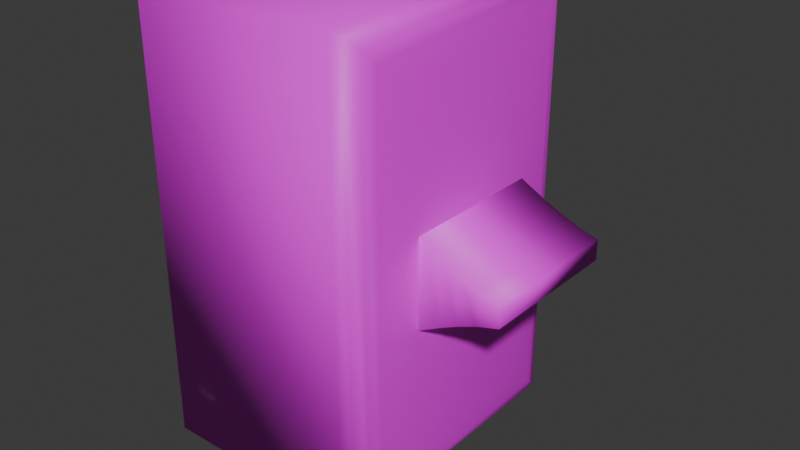 # Source: LightSwitch.blend  (saved by Blender 4.0.36; exported with 4.5.12 LTS)
import bpy
from mathutils import Matrix  # noqa: F401  (used for matrix-valued properties, if any)

bpy.ops.wm.read_factory_settings(use_empty=True)
scene = bpy.context.scene
scene.name = 'Scene'

# ---- collections
col_collection = bpy.data.collections.new('Collection'); scene.collection.children.link(col_collection)

# ---- images (referenced by path relative to the original .blend; pixels are not part of the script)
import os
ASSET_DIR = os.environ.get("B2B_ASSET_DIR", "")  # directory of the original .blend (textures are referenced by path, not embedded)
HERE = os.path.dirname(os.path.abspath(__file__))  # packed textures are extracted next to this script under _unpacked/

def load_image(name, relpath, width, height, colorspace="sRGB"):
    """Load a texture the original file referenced (path relative to the .blend, or extracted next to this script)."""
    p = next((c for c in (os.path.join(HERE, relpath), os.path.join(ASSET_DIR, relpath)) if relpath and os.path.exists(c)), "")
    if p:
        img = bpy.data.images.load(p, check_existing=True)
        img.name = name
    else:  # same state as the original file: an image datablock whose file is absent (Cycles renders it pink)
        img = bpy.data.images.new(name, width, height)
        img.source = "FILE"
        img.filepath = "//" + (relpath or name)
    img.colorspace_settings.name = colorspace
    return img
img_clean_metal_png = load_image('Clean Metal.png', 'Clean Metal.png', 1024, 1024, 'sRGB')

# ---- materials (node trees are filled in below, after node groups)
mat_metal1 = bpy.data.materials.new('Metal1')
mat_metal1.alpha_threshold = 0.0
mat_metal1.use_transparent_shadow = False
mat_metal1.roughness = 0.5
mat_metal1.line_color = (0.0, 0.0, 0.0, 1.0)

# ---- material node trees
mat_metal1.use_nodes = True; mat_metal1.node_tree.nodes.clear()
_N = mat_metal1.node_tree.nodes; _L = mat_metal1.node_tree.links
n0 = _N.new('ShaderNodeOutputMaterial'); n0.name = 'Material Output'; n0.location = (300, 300)
n1 = _N.new('ShaderNodeBsdfPrincipled'); n1.name = 'Principled BSDF'; n1.location = (10, 300)
n1.inputs[3].default_value = 1.45
n2 = _N.new('ShaderNodeTexImage'); n2.name = 'Image Texture.001'; n2.location = (-494, 216)
n2.image = img_clean_metal_png
_L.new(n1.outputs[0], n0.inputs[0])
_L.new(n2.outputs[0], n1.inputs[0])
n0.is_active_output = True

# ---- world
world_world = bpy.data.worlds.new('World'); scene.world = world_world
world_world.use_nodes = True; world_world.node_tree.nodes.clear()
_N = world_world.node_tree.nodes; _L = world_world.node_tree.links
n0 = _N.new('ShaderNodeOutputWorld'); n0.name = 'World Output'; n0.location = (300, 300)
n1 = _N.new('ShaderNodeBackground'); n1.name = 'Background'; n1.location = (10, 300)
n1.inputs[0].default_value = (0.05088, 0.05088, 0.05088, 1.0)
_L.new(n1.outputs[0], n0.inputs[0])
n0.is_active_output = True
world_world.color = (0.05088, 0.05088, 0.05088)
world_world.use_sun_shadow = False
world_world.sun_shadow_jitter_overblur = 0.0

# ---- meshes
me_cube_001 = bpy.data.meshes.new('Cube.001')
me_cube_001.from_pydata([(-1.774, 1.186, 1.896), (-1.774, 1.186, -1.896), (-1.774, -1.186, 1.896), (-1.774, -1.186, -1.896), (0.01583, 1.186, 1.896), (0.1212, 1.157, 1.868), (0.1983, 1.08, 1.79), (0.01583, 1.186, -1.896), (0.1983, 1.08, -1.79), (0.1212, 1.157, -1.868), (0.01583, -1.186, 1.896), (0.1983, -1.08, 1.79), (0.1212, -1.157, 1.868), (0.01583, -1.186, -1.896), (0.1983, -1.08, -1.79), (0.1212, -1.157, -1.868), (0.2265, 0.9749, 1.685), (0.2265, 0.9749, -1.685), (0.2265, -0.9749, -1.685), (0.2265, -0.9749, 1.685), (0.2775, 0.7639, 1.474), (0.2775, 0.7639, -1.474), (0.2775, -0.7639, -1.474), (0.2775, -0.7639, 1.474)], [], [(3, 2, 0, 1), (13, 10, 2, 3), (23, 22, 21, 20), (16, 17, 8, 6), (6, 8, 9, 5), (5, 9, 7, 4), (10, 13, 15, 12), (12, 15, 14, 11), (11, 14, 18, 19), (4, 10, 12, 5), (5, 12, 11, 6), (6, 11, 19, 16), (13, 7, 9, 15), (15, 9, 8, 14), (14, 8, 17, 18), (1, 0, 4, 7), (20, 21, 17, 16), (22, 23, 19, 18), (23, 20, 16, 19), (21, 22, 18, 17), (2, 10, 4, 0), (3, 1, 7, 13)])
me_cube_001.polygons.foreach_set('use_smooth', [True] * 22)
_uv = me_cube_001.uv_layers.new(name='UVMap')
_uv.uv.foreach_set('vector', [0.0, 0.5087, 0.0, 0.1063, 0.2517, 0.1063, 0.2517, 0.5087, 0.464, 0.3516, 0.464, 0.03667, 0.654, 0.03667, 0.654, 0.3516, 0.6568, 0.5134, 0.6568, 0.8264, 0.4946, 0.8264, 0.4946, 0.5134, 0.4722, 0.491, 0.4722, 0.8488, 0.461, 0.86, 0.461, 0.4799, 0.461, 0.4799, 0.461, 0.86, 0.4528, 0.8682, 0.4528, 0.4717, 0.4528, 0.1047, 0.4528, 0.4718, 0.4416, 0.4757, 0.4416, 0.103, 0.464, 0.03667, 0.464, 0.3516, 0.4528, 0.3511, 0.4528, 0.04088, 0.6985, 0.4717, 0.6985, 0.8682, 0.6904, 0.86, 0.6904, 0.4799, 0.6904, 0.4799, 0.6904, 0.86, 0.6792, 0.8488, 0.6792, 0.491, 0.4193, 0.5191, 0.4193, 0.7491, 0.4081, 0.7476, 0.4081, 0.523, 0.4528, 0.4717, 0.6985, 0.4717, 0.6904, 0.4799, 0.461, 0.4799, 0.461, 0.4799, 0.6904, 0.4799, 0.6792, 0.491, 0.4722, 0.491, 0.4356, 0.716, 0.4356, 0.5191, 0.4468, 0.5196, 0.4468, 0.7118, 0.6985, 0.8682, 0.4528, 0.8682, 0.461, 0.86, 0.6904, 0.86, 0.6904, 0.86, 0.461, 0.86, 0.4722, 0.8488, 0.6792, 0.8488, 0.2517, 0.4749, 0.2517, 0.1022, 0.4416, 0.103, 0.4416, 0.4757, 0.4946, 0.5134, 0.4946, 0.8264, 0.4722, 0.8488, 0.4722, 0.491, 0.6568, 0.8264, 0.6568, 0.5134, 0.6792, 0.491, 0.6792, 0.8488, 0.6568, 0.5134, 0.4946, 0.5134, 0.4722, 0.491, 0.6792, 0.491, 0.4946, 0.8264, 0.6568, 0.8264, 0.6792, 0.8488, 0.4722, 0.8488, 0.654, 0.03667, 0.464, 0.03667, 0.4193, 0.5191, 0.2517, 0.1022, 0.654, 0.3516, 0.2517, 0.4749, 0.4356, 0.5191, 0.464, 0.3516])
me_cube_001.materials.append(mat_metal1)
me_cube_001.use_mirror_vertex_groups = False
me_cube_001.update()
me_cube_003 = bpy.data.meshes.new('Cube.003')
me_cube_003.from_pydata([(-0.001909, -1.15, -1.15), (-0.001909, -1.15, 1.15), (-0.001909, 1.15, -1.15), (-0.001909, 1.15, 1.15), (0.1052, -1.0, -1.0), (1.0, -1.0, -0.1052), (0.1695, -1.0, -0.8724), (0.2512, -1.0, -0.7551), (0.341, -1.0, -0.6439), (0.4368, -1.0, -0.5379), (0.5379, -1.0, -0.4368), (0.6439, -1.0, -0.341), (0.7551, -1.0, -0.2512), (0.8724, -1.0, -0.1695), (1.0, -1.0, 0.1052), (0.1052, -1.0, 1.0), (0.8724, -1.0, 0.1695), (0.7551, -1.0, 0.2512), (0.6439, -1.0, 0.341), (0.5379, -1.0, 0.4368), (0.4368, -1.0, 0.5379), (0.341, -1.0, 0.6439), (0.2512, -1.0, 0.7551), (0.1695, -1.0, 0.8724), (1.0, 1.0, -0.1052), (0.1052, 1.0, -1.0), (0.8724, 1.0, -0.1695), (0.7551, 1.0, -0.2512), (0.6439, 1.0, -0.341), (0.5379, 1.0, -0.4368), (0.4368, 1.0, -0.5379), (0.341, 1.0, -0.6439), (0.2512, 1.0, -0.7551), (0.1695, 1.0, -0.8724), (0.1052, 1.0, 1.0), (1.0, 1.0, 0.1052), (0.1695, 1.0, 0.8724), (0.2512, 1.0, 0.7551), (0.341, 1.0, 0.6439), (0.4368, 1.0, 0.5379), (0.5379, 1.0, 0.4368), (0.6439, 1.0, 0.341), (0.7551, 1.0, 0.2512), (0.8724, 1.0, 0.1695), (-0.03965, 1.15, -1.15), (-0.4397, 1.15, -0.7497), (-0.1091, 1.15, -1.144), (-0.1765, 1.15, -1.126), (-0.2397, 1.15, -1.096), (-0.2968, 1.15, -1.056), (-0.3461, 1.15, -1.007), (-0.3861, 1.15, -0.9497), (-0.4155, 1.15, -0.8865), (-0.4336, 1.15, -0.8192), (-0.4397, -1.15, -0.7497), (-0.03965, -1.15, -1.15), (-0.4336, -1.15, -0.8192), (-0.4155, -1.15, -0.8865), (-0.3861, -1.15, -0.9497), (-0.3461, -1.15, -1.007), (-0.2968, -1.15, -1.056), (-0.2397, -1.15, -1.096), (-0.1765, -1.15, -1.126), (-0.1091, -1.15, -1.144), (-0.03965, -1.15, 1.15), (-0.4397, -1.15, 0.7497), (-0.1091, -1.15, 1.144), (-0.1765, -1.15, 1.126), (-0.2397, -1.15, 1.096), (-0.2968, -1.15, 1.056), (-0.3461, -1.15, 1.007), (-0.3861, -1.15, 0.9497), (-0.4155, -1.15, 0.8865), (-0.4336, -1.15, 0.8192), (-0.4397, 1.15, 0.7497), (-0.03965, 1.15, 1.15), (-0.4336, 1.15, 0.8192), (-0.4155, 1.15, 0.8865), (-0.3861, 1.15, 0.9497), (-0.3461, 1.15, 1.007), (-0.2968, 1.15, 1.056), (-0.2397, 1.15, 1.096), (-0.1765, 1.15, 1.126), (-0.1091, 1.15, 1.144)], [], [(4, 6, 7, 8, 9, 10, 11, 12, 13, 5, 14, 16, 17, 18, 19, 20, 21, 22, 23, 15, 1, 0), (34, 3, 1, 15), (24, 35, 14, 5), (2, 3, 34, 36, 37, 38, 39, 40, 41, 42, 43, 35, 24, 26, 27, 28, 29, 30, 31, 32, 33, 25), (4, 25, 33, 6), (6, 33, 32, 7), (7, 32, 31, 8), (8, 31, 30, 9), (9, 30, 29, 10), (10, 29, 28, 11), (11, 28, 27, 12), (12, 27, 26, 13), (13, 26, 24, 5), (34, 15, 23, 36), (36, 23, 22, 37), (37, 22, 21, 38), (38, 21, 20, 39), (39, 20, 19, 40), (40, 19, 18, 41), (41, 18, 17, 42), (42, 17, 16, 43), (43, 16, 14, 35), (2, 25, 4, 0), (3, 2, 44, 46, 47, 48, 49, 50, 51, 52, 53, 45, 74, 76, 77, 78, 79, 80, 81, 82, 83, 75), (54, 65, 74, 45), (0, 1, 64, 66, 67, 68, 69, 70, 71, 72, 73, 65, 54, 56, 57, 58, 59, 60, 61, 62, 63, 55), (1, 3, 75, 64), (44, 55, 63, 46), (46, 63, 62, 47), (47, 62, 61, 48), (48, 61, 60, 49), (49, 60, 59, 50), (50, 59, 58, 51), (51, 58, 57, 52), (52, 57, 56, 53), (53, 56, 54, 45), (64, 75, 83, 66), (66, 83, 82, 67), (67, 82, 81, 68), (68, 81, 80, 69), (69, 80, 79, 70), (70, 79, 78, 71), (71, 78, 77, 72), (72, 77, 76, 73), (73, 76, 74, 65), (2, 0, 55, 44)])
me_cube_003.polygons.foreach_set('use_smooth', [True] * 46)
_uv = me_cube_003.uv_layers.new(name='UVMap')
_uv.uv.foreach_set('vector', [0.375, 0.8619, 0.391, 0.8538, 0.4056, 0.8436, 0.4195, 0.8324, 0.4328, 0.8204, 0.4454, 0.8078, 0.4574, 0.7945, 0.4686, 0.7806, 0.4788, 0.766, 0.4869, 0.75, 0.5131, 0.75, 0.5212, 0.766, 0.5314, 0.7806, 0.5426, 0.7945, 0.5546, 0.8078, 0.5672, 0.8204, 0.5805, 0.8324, 0.5944, 0.8436, 0.609, 0.8538, 0.625, 0.8619, 0.625, 1.0, 0.375, 1.0, 0.7369, 0.5, 0.875, 0.5, 0.875, 0.75, 0.7369, 0.75, 0.4869, 0.5, 0.5131, 0.5, 0.5131, 0.75, 0.4869, 0.75, 0.375, 0.25, 0.625, 0.25, 0.625, 0.3881, 0.609, 0.3962, 0.5944, 0.4064, 0.5805, 0.4176, 0.5672, 0.4296, 0.5546, 0.4422, 0.5426, 0.4555, 0.5314, 0.4694, 0.5212, 0.484, 0.5131, 0.5, 0.4869, 0.5, 0.4788, 0.484, 0.4686, 0.4694, 0.4574, 0.4555, 0.4454, 0.4422, 0.4328, 0.4296, 0.4195, 0.4176, 0.4056, 0.4064, 0.391, 0.3962, 0.375, 0.3881, 0.2631, 0.75, 0.2631, 0.5, 0.2712, 0.5, 0.2712, 0.75, 0.2712, 0.75, 0.2712, 0.5, 0.2814, 0.5, 0.2814, 0.75, 0.2814, 0.75, 0.2814, 0.5, 0.2926, 0.5, 0.2926, 0.75, 0.2926, 0.75, 0.2926, 0.5, 0.3046, 0.5, 0.3046, 0.75, 0.3046, 0.75, 0.3046, 0.5, 0.4454, 0.5, 0.4454, 0.75, 0.4454, 0.75, 0.4454, 0.5, 0.4574, 0.5, 0.4574, 0.75, 0.4574, 0.75, 0.4574, 0.5, 0.4686, 0.5, 0.4686, 0.75, 0.4686, 0.75, 0.4686, 0.5, 0.4788, 0.5, 0.4788, 0.75, 0.4788, 0.75, 0.4788, 0.5, 0.4869, 0.5, 0.4869, 0.75, 0.7369, 0.5, 0.7369, 0.75, 0.7288, 0.75, 0.7288, 0.5, 0.7288, 0.5, 0.7288, 0.75, 0.7186, 0.75, 0.7186, 0.5, 0.7186, 0.5, 0.7186, 0.75, 0.7074, 0.75, 0.7074, 0.5, 0.7074, 0.5, 0.7074, 0.75, 0.6954, 0.75, 0.6954, 0.5, 0.6954, 0.5, 0.6954, 0.75, 0.5546, 0.75, 0.5546, 0.5, 0.5546, 0.5, 0.5546, 0.75, 0.5426, 0.75, 0.5426, 0.5, 0.5426, 0.5, 0.5426, 0.75, 0.5314, 0.75, 0.5314, 0.5, 0.5314, 0.5, 0.5314, 0.75, 0.5212, 0.75, 0.5212, 0.5, 0.5212, 0.5, 0.5212, 0.75, 0.5131, 0.75, 0.5131, 0.5, 0.125, 0.5, 0.2631, 0.5, 0.2631, 0.75, 0.125, 0.75, 0.625, 0.25, 0.375, 0.25, 0.375, 0.25, 0.3757, 0.25, 0.3776, 0.25, 0.3808, 0.25, 0.3852, 0.25, 0.3905, 0.25, 0.3967, 0.25, 0.4036, 0.25, 0.4109, 0.25, 0.4185, 0.25, 0.5815, 0.25, 0.5891, 0.25, 0.5964, 0.25, 0.6033, 0.25, 0.6095, 0.25, 0.6148, 0.25, 0.6192, 0.25, 0.6224, 0.25, 0.6243, 0.25, 0.625, 0.25, 0.4185, 0.0, 0.5815, 0.0, 0.5815, 0.25, 0.4185, 0.25, 0.375, 1.0, 0.625, 1.0, 0.625, 1.0, 0.6243, 1.0, 0.6224, 1.0, 0.6192, 1.0, 0.6148, 1.0, 0.6095, 1.0, 0.6033, 1.0, 0.5964, 1.0, 0.5891, 1.0, 0.5815, 1.0, 0.4185, 1.0, 0.4109, 1.0, 0.4036, 1.0, 0.3967, 1.0, 0.3905, 1.0, 0.3852, 1.0, 0.3808, 1.0, 0.3776, 1.0, 0.3757, 1.0, 0.375, 1.0, 0.875, 0.75, 0.875, 0.5, 0.875, 0.5, 0.875, 0.75, 0.125, 0.5, 0.125, 0.75, 0.125, 0.75, 0.125, 0.5, 0.125, 0.5, 0.125, 0.75, 0.125, 0.75, 0.125, 0.5, 0.125, 0.5, 0.125, 0.75, 0.125, 0.75, 0.125, 0.5, 0.125, 0.5, 0.125, 0.75, 0.125, 0.75, 0.125, 0.5, 0.125, 0.5, 0.125, 0.75, 0.125, 0.75, 0.125, 0.5, 0.375, 0.25, 0.375, 0.0, 0.3967, 0.0, 0.3967, 0.25, 0.3967, 0.25, 0.3967, 0.0, 0.4036, 0.0, 0.4036, 0.25, 0.4036, 0.25, 0.4036, 0.0, 0.4109, 0.0, 0.4109, 0.25, 0.4109, 0.25, 0.4109, 0.0, 0.4185, 0.0, 0.4185, 0.25, 0.875, 0.75, 0.875, 0.5, 0.875, 0.5, 0.875, 0.75, 0.875, 0.75, 0.875, 0.5, 0.875, 0.5, 0.875, 0.75, 0.875, 0.75, 0.875, 0.5, 0.875, 0.5, 0.875, 0.75, 0.875, 0.75, 0.875, 0.5, 0.875, 0.5, 0.875, 0.75, 0.625, 0.0, 0.625, 0.25, 0.6095, 0.25, 0.6095, 0.0, 0.6095, 0.0, 0.6095, 0.25, 0.6033, 0.25, 0.6033, 0.0, 0.6033, 0.0, 0.6033, 0.25, 0.5964, 0.25, 0.5964, 0.0, 0.5964, 0.0, 0.5964, 0.25, 0.5891, 0.25, 0.5891, 0.0, 0.5891, 0.0, 0.5891, 0.25, 0.5815, 0.25, 0.5815, 0.0, 0.125, 0.5, 0.125, 0.75, 0.125, 0.75, 0.125, 0.5])
me_cube_003.materials.append(mat_metal1)
me_cube_003.update()

# ---- objects
ob_switchback = bpy.data.objects.new('SwitchBack', me_cube_001)
ob_switch = bpy.data.objects.new('Switch', me_cube_003)

# ---- transforms, parenting, visibility, modifiers, constraints
ob_switchback.location = (0.0, 0.0, 0.0)
ob_switchback.scale = (0.06993, 0.06993, 0.06993)
ob_switchback.lock_rotations_4d = False
ob_switchback.empty_display_type = 'ARROWS'
ob_switchback.lineart.crease_threshold = 0.0
ob_switch.location = (-0.02995, 0.0, 0.0)
ob_switch.scale = (0.09731, 0.04312, 0.05654)

# ---- collection membership
col_collection.objects.link(ob_switchback)
col_collection.objects.link(ob_switch)

# ---- scene / render settings (as saved in the file)
scene.frame_start = 1; scene.frame_end = 250; scene.frame_set(1)
scene.render.engine = 'BLENDER_EEVEE_NEXT'
scene.cycles.sampling_pattern = 'TABULATED_SOBOL'
bpy.context.view_layer.update()

# ---- added for rendering (the .blend has no active camera and no usable light): camera, sun
cam_auto = bpy.data.cameras.new('AutoCamera')
cam_auto.lens = 50.0
cam_auto.sensor_width = 36.0
cam_auto.clip_end = 1000.0
ob_auto_camera = bpy.data.objects.new('AutoCamera', cam_auto)
scene.collection.objects.link(ob_auto_camera)
ob_auto_camera.location = (0.310884, -0.407059, 0.271373)
ob_auto_camera.rotation_euler = (1.09748, -7.21219e-08, 0.694738)
scene.camera = ob_auto_camera
light_auto_sun = bpy.data.lights.new('AutoSun', 'SUN')
light_auto_sun.energy = 3.0
light_auto_sun.angle = 0.0523599
ob_auto_sun = bpy.data.objects.new('AutoSun', light_auto_sun)
scene.collection.objects.link(ob_auto_sun)
ob_auto_sun.rotation_euler = (0.872665, 0.174533, 0.523599)
bpy.context.view_layer.update()
